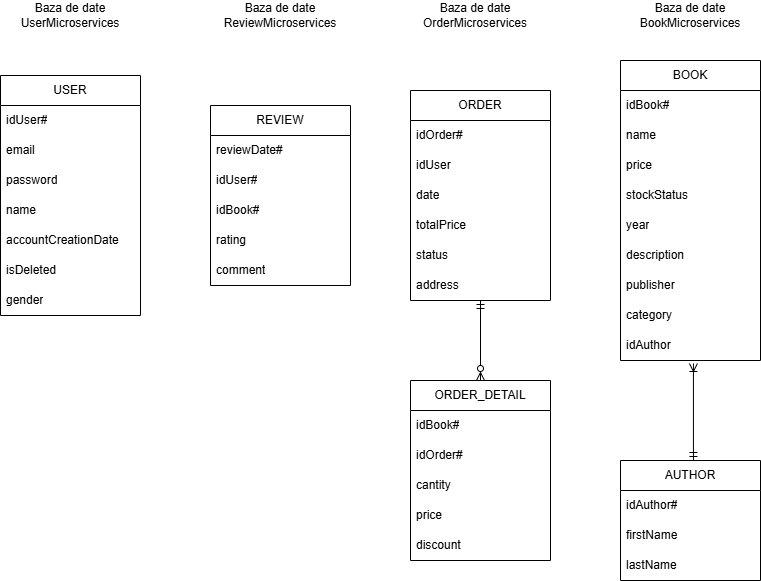

The diagram above was exported from draw.io. Its source (the exported page's mxGraphModel, read from the mxfile embedded in the PNG):
<mxGraphModel dx="1434" dy="772" grid="1" gridSize="10" guides="1" tooltips="1" connect="1" arrows="1" fold="1" page="1" pageScale="1" pageWidth="1169" pageHeight="827" math="0" shadow="0">
  <root>
    <mxCell id="0" />
    <mxCell id="1" parent="0" />
    <mxCell id="KMnBI_PvjiyvLZLtxtoN-1" value="BOOK" style="swimlane;fontStyle=0;childLayout=stackLayout;horizontal=1;startSize=30;horizontalStack=0;resizeParent=1;resizeParentMax=0;resizeLast=0;collapsible=1;marginBottom=0;whiteSpace=wrap;html=1;" parent="1" vertex="1">
      <mxGeometry x="780" y="150" width="140" height="300" as="geometry" />
    </mxCell>
    <mxCell id="KMnBI_PvjiyvLZLtxtoN-2" value="idBook#" style="text;strokeColor=none;fillColor=none;align=left;verticalAlign=middle;spacingLeft=4;spacingRight=4;overflow=hidden;points=[[0,0.5],[1,0.5]];portConstraint=eastwest;rotatable=0;whiteSpace=wrap;html=1;" parent="KMnBI_PvjiyvLZLtxtoN-1" vertex="1">
      <mxGeometry y="30" width="140" height="30" as="geometry" />
    </mxCell>
    <mxCell id="KMnBI_PvjiyvLZLtxtoN-3" value="name" style="text;strokeColor=none;fillColor=none;align=left;verticalAlign=middle;spacingLeft=4;spacingRight=4;overflow=hidden;points=[[0,0.5],[1,0.5]];portConstraint=eastwest;rotatable=0;whiteSpace=wrap;html=1;" parent="KMnBI_PvjiyvLZLtxtoN-1" vertex="1">
      <mxGeometry y="60" width="140" height="30" as="geometry" />
    </mxCell>
    <mxCell id="KMnBI_PvjiyvLZLtxtoN-4" value="price" style="text;strokeColor=none;fillColor=none;align=left;verticalAlign=middle;spacingLeft=4;spacingRight=4;overflow=hidden;points=[[0,0.5],[1,0.5]];portConstraint=eastwest;rotatable=0;whiteSpace=wrap;html=1;" parent="KMnBI_PvjiyvLZLtxtoN-1" vertex="1">
      <mxGeometry y="90" width="140" height="30" as="geometry" />
    </mxCell>
    <mxCell id="KMnBI_PvjiyvLZLtxtoN-37" value="stockStatus" style="text;strokeColor=none;fillColor=none;align=left;verticalAlign=middle;spacingLeft=4;spacingRight=4;overflow=hidden;points=[[0,0.5],[1,0.5]];portConstraint=eastwest;rotatable=0;whiteSpace=wrap;html=1;" parent="KMnBI_PvjiyvLZLtxtoN-1" vertex="1">
      <mxGeometry y="120" width="140" height="30" as="geometry" />
    </mxCell>
    <mxCell id="KMnBI_PvjiyvLZLtxtoN-43" value="year" style="text;strokeColor=none;fillColor=none;align=left;verticalAlign=middle;spacingLeft=4;spacingRight=4;overflow=hidden;points=[[0,0.5],[1,0.5]];portConstraint=eastwest;rotatable=0;whiteSpace=wrap;html=1;" parent="KMnBI_PvjiyvLZLtxtoN-1" vertex="1">
      <mxGeometry y="150" width="140" height="30" as="geometry" />
    </mxCell>
    <mxCell id="KMnBI_PvjiyvLZLtxtoN-49" value="description" style="text;strokeColor=none;fillColor=none;align=left;verticalAlign=middle;spacingLeft=4;spacingRight=4;overflow=hidden;points=[[0,0.5],[1,0.5]];portConstraint=eastwest;rotatable=0;whiteSpace=wrap;html=1;" parent="KMnBI_PvjiyvLZLtxtoN-1" vertex="1">
      <mxGeometry y="180" width="140" height="30" as="geometry" />
    </mxCell>
    <mxCell id="KMnBI_PvjiyvLZLtxtoN-44" value="publisher" style="text;strokeColor=none;fillColor=none;align=left;verticalAlign=middle;spacingLeft=4;spacingRight=4;overflow=hidden;points=[[0,0.5],[1,0.5]];portConstraint=eastwest;rotatable=0;whiteSpace=wrap;html=1;" parent="KMnBI_PvjiyvLZLtxtoN-1" vertex="1">
      <mxGeometry y="210" width="140" height="30" as="geometry" />
    </mxCell>
    <mxCell id="KMnBI_PvjiyvLZLtxtoN-45" value="category" style="text;strokeColor=none;fillColor=none;align=left;verticalAlign=middle;spacingLeft=4;spacingRight=4;overflow=hidden;points=[[0,0.5],[1,0.5]];portConstraint=eastwest;rotatable=0;whiteSpace=wrap;html=1;" parent="KMnBI_PvjiyvLZLtxtoN-1" vertex="1">
      <mxGeometry y="240" width="140" height="30" as="geometry" />
    </mxCell>
    <mxCell id="KMnBI_PvjiyvLZLtxtoN-46" value="idAuthor" style="text;strokeColor=none;fillColor=none;align=left;verticalAlign=middle;spacingLeft=4;spacingRight=4;overflow=hidden;points=[[0,0.5],[1,0.5]];portConstraint=eastwest;rotatable=0;whiteSpace=wrap;html=1;" parent="KMnBI_PvjiyvLZLtxtoN-1" vertex="1">
      <mxGeometry y="270" width="140" height="30" as="geometry" />
    </mxCell>
    <mxCell id="KMnBI_PvjiyvLZLtxtoN-5" value="AUTHOR" style="swimlane;fontStyle=0;childLayout=stackLayout;horizontal=1;startSize=30;horizontalStack=0;resizeParent=1;resizeParentMax=0;resizeLast=0;collapsible=1;marginBottom=0;whiteSpace=wrap;html=1;" parent="1" vertex="1">
      <mxGeometry x="780" y="550" width="140" height="120" as="geometry" />
    </mxCell>
    <mxCell id="KMnBI_PvjiyvLZLtxtoN-6" value="idAuthor#" style="text;strokeColor=none;fillColor=none;align=left;verticalAlign=middle;spacingLeft=4;spacingRight=4;overflow=hidden;points=[[0,0.5],[1,0.5]];portConstraint=eastwest;rotatable=0;whiteSpace=wrap;html=1;" parent="KMnBI_PvjiyvLZLtxtoN-5" vertex="1">
      <mxGeometry y="30" width="140" height="30" as="geometry" />
    </mxCell>
    <mxCell id="KMnBI_PvjiyvLZLtxtoN-7" value="firstName" style="text;strokeColor=none;fillColor=none;align=left;verticalAlign=middle;spacingLeft=4;spacingRight=4;overflow=hidden;points=[[0,0.5],[1,0.5]];portConstraint=eastwest;rotatable=0;whiteSpace=wrap;html=1;" parent="KMnBI_PvjiyvLZLtxtoN-5" vertex="1">
      <mxGeometry y="60" width="140" height="30" as="geometry" />
    </mxCell>
    <mxCell id="KMnBI_PvjiyvLZLtxtoN-8" value="lastName" style="text;strokeColor=none;fillColor=none;align=left;verticalAlign=middle;spacingLeft=4;spacingRight=4;overflow=hidden;points=[[0,0.5],[1,0.5]];portConstraint=eastwest;rotatable=0;whiteSpace=wrap;html=1;" parent="KMnBI_PvjiyvLZLtxtoN-5" vertex="1">
      <mxGeometry y="90" width="140" height="30" as="geometry" />
    </mxCell>
    <mxCell id="KMnBI_PvjiyvLZLtxtoN-21" value="USER" style="swimlane;fontStyle=0;childLayout=stackLayout;horizontal=1;startSize=30;horizontalStack=0;resizeParent=1;resizeParentMax=0;resizeLast=0;collapsible=1;marginBottom=0;whiteSpace=wrap;html=1;" parent="1" vertex="1">
      <mxGeometry x="160" y="165" width="140" height="240" as="geometry" />
    </mxCell>
    <mxCell id="KMnBI_PvjiyvLZLtxtoN-22" value="idUser#" style="text;strokeColor=none;fillColor=none;align=left;verticalAlign=middle;spacingLeft=4;spacingRight=4;overflow=hidden;points=[[0,0.5],[1,0.5]];portConstraint=eastwest;rotatable=0;whiteSpace=wrap;html=1;" parent="KMnBI_PvjiyvLZLtxtoN-21" vertex="1">
      <mxGeometry y="30" width="140" height="30" as="geometry" />
    </mxCell>
    <mxCell id="KMnBI_PvjiyvLZLtxtoN-23" value="email" style="text;strokeColor=none;fillColor=none;align=left;verticalAlign=middle;spacingLeft=4;spacingRight=4;overflow=hidden;points=[[0,0.5],[1,0.5]];portConstraint=eastwest;rotatable=0;whiteSpace=wrap;html=1;" parent="KMnBI_PvjiyvLZLtxtoN-21" vertex="1">
      <mxGeometry y="60" width="140" height="30" as="geometry" />
    </mxCell>
    <mxCell id="KMnBI_PvjiyvLZLtxtoN-24" value="password" style="text;strokeColor=none;fillColor=none;align=left;verticalAlign=middle;spacingLeft=4;spacingRight=4;overflow=hidden;points=[[0,0.5],[1,0.5]];portConstraint=eastwest;rotatable=0;whiteSpace=wrap;html=1;" parent="KMnBI_PvjiyvLZLtxtoN-21" vertex="1">
      <mxGeometry y="90" width="140" height="30" as="geometry" />
    </mxCell>
    <mxCell id="KMnBI_PvjiyvLZLtxtoN-57" value="name" style="text;strokeColor=none;fillColor=none;align=left;verticalAlign=middle;spacingLeft=4;spacingRight=4;overflow=hidden;points=[[0,0.5],[1,0.5]];portConstraint=eastwest;rotatable=0;whiteSpace=wrap;html=1;" parent="KMnBI_PvjiyvLZLtxtoN-21" vertex="1">
      <mxGeometry y="120" width="140" height="30" as="geometry" />
    </mxCell>
    <mxCell id="KMnBI_PvjiyvLZLtxtoN-58" value="accountCreationDate" style="text;strokeColor=none;fillColor=none;align=left;verticalAlign=middle;spacingLeft=4;spacingRight=4;overflow=hidden;points=[[0,0.5],[1,0.5]];portConstraint=eastwest;rotatable=0;whiteSpace=wrap;html=1;" parent="KMnBI_PvjiyvLZLtxtoN-21" vertex="1">
      <mxGeometry y="150" width="140" height="30" as="geometry" />
    </mxCell>
    <mxCell id="KMnBI_PvjiyvLZLtxtoN-59" value="isDeleted" style="text;strokeColor=none;fillColor=none;align=left;verticalAlign=middle;spacingLeft=4;spacingRight=4;overflow=hidden;points=[[0,0.5],[1,0.5]];portConstraint=eastwest;rotatable=0;whiteSpace=wrap;html=1;" parent="KMnBI_PvjiyvLZLtxtoN-21" vertex="1">
      <mxGeometry y="180" width="140" height="30" as="geometry" />
    </mxCell>
    <mxCell id="W4W3Xr_HDhCQIn-o7nNR-14" value="gender" style="text;strokeColor=none;fillColor=none;align=left;verticalAlign=middle;spacingLeft=4;spacingRight=4;overflow=hidden;points=[[0,0.5],[1,0.5]];portConstraint=eastwest;rotatable=0;whiteSpace=wrap;html=1;" parent="KMnBI_PvjiyvLZLtxtoN-21" vertex="1">
      <mxGeometry y="210" width="140" height="30" as="geometry" />
    </mxCell>
    <mxCell id="KMnBI_PvjiyvLZLtxtoN-25" value="ORDER" style="swimlane;fontStyle=0;childLayout=stackLayout;horizontal=1;startSize=30;horizontalStack=0;resizeParent=1;resizeParentMax=0;resizeLast=0;collapsible=1;marginBottom=0;whiteSpace=wrap;html=1;" parent="1" vertex="1">
      <mxGeometry x="570" y="180" width="140" height="210" as="geometry" />
    </mxCell>
    <mxCell id="KMnBI_PvjiyvLZLtxtoN-26" value="idOrder#" style="text;strokeColor=none;fillColor=none;align=left;verticalAlign=middle;spacingLeft=4;spacingRight=4;overflow=hidden;points=[[0,0.5],[1,0.5]];portConstraint=eastwest;rotatable=0;whiteSpace=wrap;html=1;" parent="KMnBI_PvjiyvLZLtxtoN-25" vertex="1">
      <mxGeometry y="30" width="140" height="30" as="geometry" />
    </mxCell>
    <mxCell id="KMnBI_PvjiyvLZLtxtoN-27" value="idUser" style="text;strokeColor=none;fillColor=none;align=left;verticalAlign=middle;spacingLeft=4;spacingRight=4;overflow=hidden;points=[[0,0.5],[1,0.5]];portConstraint=eastwest;rotatable=0;whiteSpace=wrap;html=1;" parent="KMnBI_PvjiyvLZLtxtoN-25" vertex="1">
      <mxGeometry y="60" width="140" height="30" as="geometry" />
    </mxCell>
    <mxCell id="KMnBI_PvjiyvLZLtxtoN-28" value="date" style="text;strokeColor=none;fillColor=none;align=left;verticalAlign=middle;spacingLeft=4;spacingRight=4;overflow=hidden;points=[[0,0.5],[1,0.5]];portConstraint=eastwest;rotatable=0;whiteSpace=wrap;html=1;" parent="KMnBI_PvjiyvLZLtxtoN-25" vertex="1">
      <mxGeometry y="90" width="140" height="30" as="geometry" />
    </mxCell>
    <mxCell id="KMnBI_PvjiyvLZLtxtoN-29" value="totalPrice" style="text;strokeColor=none;fillColor=none;align=left;verticalAlign=middle;spacingLeft=4;spacingRight=4;overflow=hidden;points=[[0,0.5],[1,0.5]];portConstraint=eastwest;rotatable=0;whiteSpace=wrap;html=1;" parent="KMnBI_PvjiyvLZLtxtoN-25" vertex="1">
      <mxGeometry y="120" width="140" height="30" as="geometry" />
    </mxCell>
    <mxCell id="KMnBI_PvjiyvLZLtxtoN-30" value="status" style="text;strokeColor=none;fillColor=none;align=left;verticalAlign=middle;spacingLeft=4;spacingRight=4;overflow=hidden;points=[[0,0.5],[1,0.5]];portConstraint=eastwest;rotatable=0;whiteSpace=wrap;html=1;" parent="KMnBI_PvjiyvLZLtxtoN-25" vertex="1">
      <mxGeometry y="150" width="140" height="30" as="geometry" />
    </mxCell>
    <mxCell id="W4W3Xr_HDhCQIn-o7nNR-19" value="address" style="text;strokeColor=none;fillColor=none;align=left;verticalAlign=middle;spacingLeft=4;spacingRight=4;overflow=hidden;points=[[0,0.5],[1,0.5]];portConstraint=eastwest;rotatable=0;whiteSpace=wrap;html=1;" parent="KMnBI_PvjiyvLZLtxtoN-25" vertex="1">
      <mxGeometry y="180" width="140" height="30" as="geometry" />
    </mxCell>
    <mxCell id="KMnBI_PvjiyvLZLtxtoN-31" value="ORDER_DETAIL" style="swimlane;fontStyle=0;childLayout=stackLayout;horizontal=1;startSize=30;horizontalStack=0;resizeParent=1;resizeParentMax=0;resizeLast=0;collapsible=1;marginBottom=0;whiteSpace=wrap;html=1;" parent="1" vertex="1">
      <mxGeometry x="570" y="470" width="140" height="180" as="geometry" />
    </mxCell>
    <mxCell id="KMnBI_PvjiyvLZLtxtoN-33" value="idBook#" style="text;strokeColor=none;fillColor=none;align=left;verticalAlign=middle;spacingLeft=4;spacingRight=4;overflow=hidden;points=[[0,0.5],[1,0.5]];portConstraint=eastwest;rotatable=0;whiteSpace=wrap;html=1;" parent="KMnBI_PvjiyvLZLtxtoN-31" vertex="1">
      <mxGeometry y="30" width="140" height="30" as="geometry" />
    </mxCell>
    <mxCell id="KMnBI_PvjiyvLZLtxtoN-36" value="idOrder#" style="text;strokeColor=none;fillColor=none;align=left;verticalAlign=middle;spacingLeft=4;spacingRight=4;overflow=hidden;points=[[0,0.5],[1,0.5]];portConstraint=eastwest;rotatable=0;whiteSpace=wrap;html=1;" parent="KMnBI_PvjiyvLZLtxtoN-31" vertex="1">
      <mxGeometry y="60" width="140" height="30" as="geometry" />
    </mxCell>
    <mxCell id="KMnBI_PvjiyvLZLtxtoN-34" value="cantity" style="text;strokeColor=none;fillColor=none;align=left;verticalAlign=middle;spacingLeft=4;spacingRight=4;overflow=hidden;points=[[0,0.5],[1,0.5]];portConstraint=eastwest;rotatable=0;whiteSpace=wrap;html=1;" parent="KMnBI_PvjiyvLZLtxtoN-31" vertex="1">
      <mxGeometry y="90" width="140" height="30" as="geometry" />
    </mxCell>
    <mxCell id="W4W3Xr_HDhCQIn-o7nNR-16" value="price" style="text;strokeColor=none;fillColor=none;align=left;verticalAlign=middle;spacingLeft=4;spacingRight=4;overflow=hidden;points=[[0,0.5],[1,0.5]];portConstraint=eastwest;rotatable=0;whiteSpace=wrap;html=1;" parent="KMnBI_PvjiyvLZLtxtoN-31" vertex="1">
      <mxGeometry y="120" width="140" height="30" as="geometry" />
    </mxCell>
    <mxCell id="W4W3Xr_HDhCQIn-o7nNR-17" value="discount" style="text;strokeColor=none;fillColor=none;align=left;verticalAlign=middle;spacingLeft=4;spacingRight=4;overflow=hidden;points=[[0,0.5],[1,0.5]];portConstraint=eastwest;rotatable=0;whiteSpace=wrap;html=1;" parent="KMnBI_PvjiyvLZLtxtoN-31" vertex="1">
      <mxGeometry y="150" width="140" height="30" as="geometry" />
    </mxCell>
    <mxCell id="KMnBI_PvjiyvLZLtxtoN-50" value="REVIEW" style="swimlane;fontStyle=0;childLayout=stackLayout;horizontal=1;startSize=30;horizontalStack=0;resizeParent=1;resizeParentMax=0;resizeLast=0;collapsible=1;marginBottom=0;whiteSpace=wrap;html=1;" parent="1" vertex="1">
      <mxGeometry x="370" y="195" width="140" height="180" as="geometry" />
    </mxCell>
    <mxCell id="KMnBI_PvjiyvLZLtxtoN-51" value="reviewDate#" style="text;strokeColor=none;fillColor=none;align=left;verticalAlign=middle;spacingLeft=4;spacingRight=4;overflow=hidden;points=[[0,0.5],[1,0.5]];portConstraint=eastwest;rotatable=0;whiteSpace=wrap;html=1;" parent="KMnBI_PvjiyvLZLtxtoN-50" vertex="1">
      <mxGeometry y="30" width="140" height="30" as="geometry" />
    </mxCell>
    <mxCell id="KMnBI_PvjiyvLZLtxtoN-52" value="idUser#" style="text;strokeColor=none;fillColor=none;align=left;verticalAlign=middle;spacingLeft=4;spacingRight=4;overflow=hidden;points=[[0,0.5],[1,0.5]];portConstraint=eastwest;rotatable=0;whiteSpace=wrap;html=1;" parent="KMnBI_PvjiyvLZLtxtoN-50" vertex="1">
      <mxGeometry y="60" width="140" height="30" as="geometry" />
    </mxCell>
    <mxCell id="KMnBI_PvjiyvLZLtxtoN-53" value="idBook#" style="text;strokeColor=none;fillColor=none;align=left;verticalAlign=middle;spacingLeft=4;spacingRight=4;overflow=hidden;points=[[0,0.5],[1,0.5]];portConstraint=eastwest;rotatable=0;whiteSpace=wrap;html=1;" parent="KMnBI_PvjiyvLZLtxtoN-50" vertex="1">
      <mxGeometry y="90" width="140" height="30" as="geometry" />
    </mxCell>
    <mxCell id="KMnBI_PvjiyvLZLtxtoN-54" value="rating" style="text;strokeColor=none;fillColor=none;align=left;verticalAlign=middle;spacingLeft=4;spacingRight=4;overflow=hidden;points=[[0,0.5],[1,0.5]];portConstraint=eastwest;rotatable=0;whiteSpace=wrap;html=1;" parent="KMnBI_PvjiyvLZLtxtoN-50" vertex="1">
      <mxGeometry y="120" width="140" height="30" as="geometry" />
    </mxCell>
    <mxCell id="KMnBI_PvjiyvLZLtxtoN-55" value="comment" style="text;strokeColor=none;fillColor=none;align=left;verticalAlign=middle;spacingLeft=4;spacingRight=4;overflow=hidden;points=[[0,0.5],[1,0.5]];portConstraint=eastwest;rotatable=0;whiteSpace=wrap;html=1;" parent="KMnBI_PvjiyvLZLtxtoN-50" vertex="1">
      <mxGeometry y="150" width="140" height="30" as="geometry" />
    </mxCell>
    <mxCell id="KMnBI_PvjiyvLZLtxtoN-83" value="" style="fontSize=12;html=1;endArrow=ERoneToMany;startArrow=ERmandOne;rounded=0;endFill=0;exitX=0.521;exitY=0;exitDx=0;exitDy=0;entryX=0.521;entryY=1.1;entryDx=0;entryDy=0;entryPerimeter=0;exitPerimeter=0;" parent="1" target="KMnBI_PvjiyvLZLtxtoN-46" edge="1" source="KMnBI_PvjiyvLZLtxtoN-5">
      <mxGeometry width="100" height="100" relative="1" as="geometry">
        <mxPoint x="980" y="570" as="sourcePoint" />
        <mxPoint x="892" y="483" as="targetPoint" />
        <Array as="points" />
      </mxGeometry>
    </mxCell>
    <mxCell id="KMnBI_PvjiyvLZLtxtoN-92" value="" style="fontSize=12;html=1;endArrow=ERzeroToMany;startArrow=ERmandOne;rounded=0;endFill=0;entryX=0.5;entryY=0;entryDx=0;entryDy=0;" parent="1" target="KMnBI_PvjiyvLZLtxtoN-31" edge="1">
      <mxGeometry width="100" height="100" relative="1" as="geometry">
        <mxPoint x="640" y="390" as="sourcePoint" />
        <mxPoint x="740" y="360" as="targetPoint" />
        <Array as="points" />
      </mxGeometry>
    </mxCell>
    <mxCell id="lUFQJR8Eh7NKpP9s33Dv-1" value="Baza de date&lt;div&gt;UserMicroservices&lt;/div&gt;" style="text;html=1;align=center;verticalAlign=middle;whiteSpace=wrap;rounded=0;" vertex="1" parent="1">
      <mxGeometry x="180" y="90" width="100" height="30" as="geometry" />
    </mxCell>
    <mxCell id="lUFQJR8Eh7NKpP9s33Dv-2" value="Baza de date&lt;div&gt;ReviewMicroservices&lt;/div&gt;" style="text;html=1;align=center;verticalAlign=middle;whiteSpace=wrap;rounded=0;" vertex="1" parent="1">
      <mxGeometry x="390" y="90" width="100" height="30" as="geometry" />
    </mxCell>
    <mxCell id="lUFQJR8Eh7NKpP9s33Dv-3" value="Baza de date&lt;div&gt;OrderMicroservices&lt;/div&gt;" style="text;html=1;align=center;verticalAlign=middle;whiteSpace=wrap;rounded=0;" vertex="1" parent="1">
      <mxGeometry x="585" y="90" width="100" height="30" as="geometry" />
    </mxCell>
    <mxCell id="lUFQJR8Eh7NKpP9s33Dv-4" value="Baza de date&lt;div&gt;BookMicroservices&lt;/div&gt;" style="text;html=1;align=center;verticalAlign=middle;whiteSpace=wrap;rounded=0;" vertex="1" parent="1">
      <mxGeometry x="800" y="90" width="100" height="30" as="geometry" />
    </mxCell>
  </root>
</mxGraphModel>